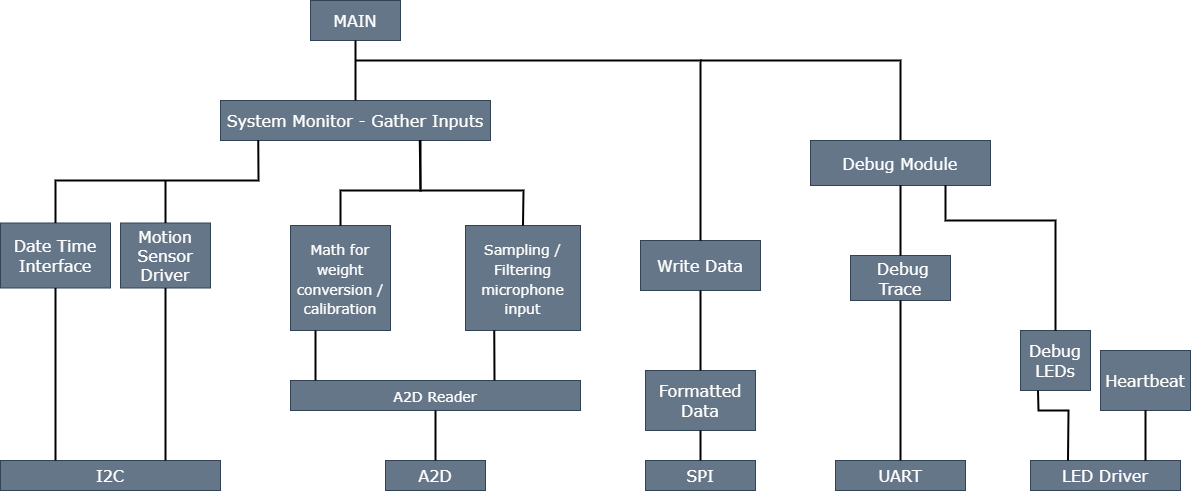

The diagram above was exported from draw.io. Its source (the exported page's mxGraphModel, read from the mxfile embedded in the PNG):
<mxGraphModel dx="2386" dy="1950" grid="1" gridSize="10" guides="1" tooltips="1" connect="1" arrows="1" fold="1" page="1" pageScale="1" pageWidth="850" pageHeight="1100" math="0" shadow="0">
  <root>
    <mxCell id="0" />
    <mxCell id="1" parent="0" />
    <mxCell id="fJIIkLxViNqal4O-Js-S-5" value="I2C" style="rounded=0;whiteSpace=wrap;html=1;fillColor=#647687;fontColor=#ffffff;strokeColor=#314354;fontStyle=0;fontSize=16;fontFamily=Verdana;" vertex="1" parent="1">
      <mxGeometry x="100" y="240" width="220" height="30" as="geometry" />
    </mxCell>
    <mxCell id="fJIIkLxViNqal4O-Js-S-6" value="A2D" style="rounded=0;whiteSpace=wrap;html=1;fillColor=#647687;fontColor=#ffffff;strokeColor=#314354;fontStyle=0;fontSize=16;fontFamily=Verdana;" vertex="1" parent="1">
      <mxGeometry x="485" y="240" width="100" height="30" as="geometry" />
    </mxCell>
    <mxCell id="fJIIkLxViNqal4O-Js-S-9" value="&lt;font style=&quot;font-size: 14px&quot;&gt;A2D Reader&lt;/font&gt;" style="rounded=0;whiteSpace=wrap;html=1;fillColor=#647687;fontColor=#ffffff;strokeColor=#314354;fontStyle=0;fontSize=16;fontFamily=Verdana;" vertex="1" parent="1">
      <mxGeometry x="390" y="160" width="290" height="30" as="geometry" />
    </mxCell>
    <mxCell id="fJIIkLxViNqal4O-Js-S-11" value="Formatted Data" style="rounded=0;whiteSpace=wrap;html=1;fillColor=#647687;fontColor=#ffffff;strokeColor=#314354;fontStyle=0;fontSize=16;fontFamily=Verdana;" vertex="1" parent="1">
      <mxGeometry x="745" y="150" width="110" height="60" as="geometry" />
    </mxCell>
    <mxCell id="fJIIkLxViNqal4O-Js-S-12" value="Debug LEDs" style="rounded=0;whiteSpace=wrap;html=1;fillColor=#647687;fontColor=#ffffff;strokeColor=#314354;fontStyle=0;fontSize=16;fontFamily=Verdana;" vertex="1" parent="1">
      <mxGeometry x="1120" y="110" width="70" height="60" as="geometry" />
    </mxCell>
    <mxCell id="fJIIkLxViNqal4O-Js-S-14" value="UART" style="rounded=0;whiteSpace=wrap;html=1;fillColor=#647687;fontColor=#ffffff;strokeColor=#314354;fontStyle=0;fontSize=16;fontFamily=Verdana;" vertex="1" parent="1">
      <mxGeometry x="935" y="240" width="130" height="30" as="geometry" />
    </mxCell>
    <mxCell id="fJIIkLxViNqal4O-Js-S-16" value="SPI" style="rounded=0;whiteSpace=wrap;html=1;fillColor=#647687;fontColor=#ffffff;strokeColor=#314354;fontStyle=0;fontSize=16;fontFamily=Verdana;" vertex="1" parent="1">
      <mxGeometry x="745" y="240" width="110" height="30" as="geometry" />
    </mxCell>
    <mxCell id="fJIIkLxViNqal4O-Js-S-18" value="&amp;nbsp;Debug Trace" style="rounded=0;whiteSpace=wrap;html=1;fillColor=#647687;fontColor=#ffffff;strokeColor=#314354;fontStyle=0;fontSize=16;fontFamily=Verdana;" vertex="1" parent="1">
      <mxGeometry x="950" y="35" width="100" height="45" as="geometry" />
    </mxCell>
    <mxCell id="fJIIkLxViNqal4O-Js-S-19" value="LED Driver" style="rounded=0;whiteSpace=wrap;html=1;fillColor=#647687;fontColor=#ffffff;strokeColor=#314354;fontStyle=0;fontSize=16;fontFamily=Verdana;" vertex="1" parent="1">
      <mxGeometry x="1130" y="240" width="150" height="30" as="geometry" />
    </mxCell>
    <mxCell id="fJIIkLxViNqal4O-Js-S-20" value="Date Time Interface" style="rounded=0;whiteSpace=wrap;html=1;fillColor=#647687;fontColor=#ffffff;strokeColor=#314354;fontStyle=0;fontSize=16;fontFamily=Verdana;" vertex="1" parent="1">
      <mxGeometry x="100" y="2.5" width="110" height="65" as="geometry" />
    </mxCell>
    <mxCell id="fJIIkLxViNqal4O-Js-S-21" value="Motion Sensor Driver" style="rounded=0;whiteSpace=wrap;html=1;fillColor=#647687;fontColor=#ffffff;strokeColor=#314354;fontStyle=0;fontSize=16;fontFamily=Verdana;" vertex="1" parent="1">
      <mxGeometry x="220" y="2.5" width="90" height="65" as="geometry" />
    </mxCell>
    <mxCell id="fJIIkLxViNqal4O-Js-S-63" value="MAIN" style="rounded=0;whiteSpace=wrap;html=1;fillColor=#647687;fontColor=#ffffff;strokeColor=#314354;fontStyle=0;fontSize=16;fontFamily=Verdana;" vertex="1" parent="1">
      <mxGeometry x="410" y="-220" width="90" height="40" as="geometry" />
    </mxCell>
    <mxCell id="hNWq_Kk70SeUSW_uvf8c-6" value="&lt;span style=&quot;font-size: 14px&quot;&gt;Sampling / Filtering microphone input&lt;/span&gt;" style="rounded=0;whiteSpace=wrap;html=1;fillColor=#647687;fontColor=#ffffff;strokeColor=#314354;fontStyle=0;fontSize=16;fontFamily=Verdana;" vertex="1" parent="1">
      <mxGeometry x="565" y="5" width="115" height="105" as="geometry" />
    </mxCell>
    <mxCell id="hNWq_Kk70SeUSW_uvf8c-7" value="&lt;font style=&quot;font-size: 14px&quot;&gt;Math for weight conversion / calibration&lt;/font&gt;" style="rounded=0;whiteSpace=wrap;html=1;fillColor=#647687;fontColor=#ffffff;strokeColor=#314354;fontStyle=0;fontSize=16;fontFamily=Verdana;" vertex="1" parent="1">
      <mxGeometry x="390" y="5" width="100" height="105" as="geometry" />
    </mxCell>
    <mxCell id="hNWq_Kk70SeUSW_uvf8c-13" value="Write Data" style="rounded=0;whiteSpace=wrap;html=1;fillColor=#647687;fontColor=#ffffff;strokeColor=#314354;fontStyle=0;fontSize=16;fontFamily=Verdana;" vertex="1" parent="1">
      <mxGeometry x="740" y="20" width="120" height="50" as="geometry" />
    </mxCell>
    <mxCell id="hNWq_Kk70SeUSW_uvf8c-14" value="System Monitor - Gather Inputs" style="rounded=0;whiteSpace=wrap;html=1;fillColor=#647687;fontColor=#ffffff;strokeColor=#314354;fontStyle=0;fontSize=16;fontFamily=Verdana;" vertex="1" parent="1">
      <mxGeometry x="320" y="-120" width="270" height="40" as="geometry" />
    </mxCell>
    <mxCell id="hNWq_Kk70SeUSW_uvf8c-16" value="Heartbeat" style="rounded=0;whiteSpace=wrap;html=1;fillColor=#647687;fontColor=#ffffff;strokeColor=#314354;fontStyle=0;fontSize=16;fontFamily=Verdana;" vertex="1" parent="1">
      <mxGeometry x="1200" y="130" width="90" height="60" as="geometry" />
    </mxCell>
    <mxCell id="hNWq_Kk70SeUSW_uvf8c-18" value="" style="endArrow=none;html=1;rounded=0;fontFamily=Verdana;fontSize=14;strokeWidth=2;exitX=0.5;exitY=0;exitDx=0;exitDy=0;" edge="1" parent="1" source="hNWq_Kk70SeUSW_uvf8c-13">
      <mxGeometry width="50" height="50" relative="1" as="geometry">
        <mxPoint x="510" y="10" as="sourcePoint" />
        <mxPoint x="455" y="-160" as="targetPoint" />
        <Array as="points">
          <mxPoint x="800" y="-160" />
        </Array>
      </mxGeometry>
    </mxCell>
    <mxCell id="hNWq_Kk70SeUSW_uvf8c-19" value="" style="endArrow=none;html=1;rounded=0;fontFamily=Verdana;fontSize=14;strokeWidth=2;entryX=0.5;entryY=1;entryDx=0;entryDy=0;exitX=0.5;exitY=0;exitDx=0;exitDy=0;" edge="1" parent="1" source="hNWq_Kk70SeUSW_uvf8c-14" target="fJIIkLxViNqal4O-Js-S-63">
      <mxGeometry width="50" height="50" relative="1" as="geometry">
        <mxPoint x="115" y="70" as="sourcePoint" />
        <mxPoint x="465" y="-170" as="targetPoint" />
      </mxGeometry>
    </mxCell>
    <mxCell id="hNWq_Kk70SeUSW_uvf8c-20" value="" style="endArrow=none;html=1;rounded=0;fontFamily=Verdana;fontSize=14;strokeWidth=2;entryX=0.14;entryY=0.992;entryDx=0;entryDy=0;exitX=0.5;exitY=0;exitDx=0;exitDy=0;entryPerimeter=0;" edge="1" parent="1" source="fJIIkLxViNqal4O-Js-S-20" target="hNWq_Kk70SeUSW_uvf8c-14">
      <mxGeometry width="50" height="50" relative="1" as="geometry">
        <mxPoint x="465" y="-110" as="sourcePoint" />
        <mxPoint x="465" y="-170" as="targetPoint" />
        <Array as="points">
          <mxPoint x="155" y="-40" />
          <mxPoint x="358" y="-40" />
        </Array>
      </mxGeometry>
    </mxCell>
    <mxCell id="hNWq_Kk70SeUSW_uvf8c-21" value="" style="endArrow=none;html=1;rounded=0;fontFamily=Verdana;fontSize=14;strokeWidth=2;exitX=0.5;exitY=0;exitDx=0;exitDy=0;" edge="1" parent="1" source="fJIIkLxViNqal4O-Js-S-21">
      <mxGeometry width="50" height="50" relative="1" as="geometry">
        <mxPoint x="165" y="60" as="sourcePoint" />
        <mxPoint x="265" y="-40" as="targetPoint" />
      </mxGeometry>
    </mxCell>
    <mxCell id="hNWq_Kk70SeUSW_uvf8c-23" value="" style="endArrow=none;html=1;rounded=0;fontFamily=Verdana;fontSize=14;strokeWidth=2;exitX=0.25;exitY=0;exitDx=0;exitDy=0;entryX=0.5;entryY=1;entryDx=0;entryDy=0;" edge="1" parent="1" source="fJIIkLxViNqal4O-Js-S-5" target="fJIIkLxViNqal4O-Js-S-20">
      <mxGeometry width="50" height="50" relative="1" as="geometry">
        <mxPoint x="280" y="60" as="sourcePoint" />
        <mxPoint x="280" y="-30" as="targetPoint" />
      </mxGeometry>
    </mxCell>
    <mxCell id="hNWq_Kk70SeUSW_uvf8c-24" value="" style="endArrow=none;html=1;rounded=0;fontFamily=Verdana;fontSize=14;strokeWidth=2;exitX=0.75;exitY=0;exitDx=0;exitDy=0;entryX=0.5;entryY=1;entryDx=0;entryDy=0;" edge="1" parent="1" source="fJIIkLxViNqal4O-Js-S-5" target="fJIIkLxViNqal4O-Js-S-21">
      <mxGeometry width="50" height="50" relative="1" as="geometry">
        <mxPoint x="165" y="200" as="sourcePoint" />
        <mxPoint x="165" y="125" as="targetPoint" />
      </mxGeometry>
    </mxCell>
    <mxCell id="hNWq_Kk70SeUSW_uvf8c-25" value="" style="endArrow=none;html=1;rounded=0;fontFamily=Verdana;fontSize=14;strokeWidth=2;entryX=0.25;entryY=1;entryDx=0;entryDy=0;" edge="1" parent="1" target="hNWq_Kk70SeUSW_uvf8c-6">
      <mxGeometry width="50" height="50" relative="1" as="geometry">
        <mxPoint x="594" y="160" as="sourcePoint" />
        <mxPoint x="280" y="125" as="targetPoint" />
        <Array as="points">
          <mxPoint x="594" y="160" />
        </Array>
      </mxGeometry>
    </mxCell>
    <mxCell id="hNWq_Kk70SeUSW_uvf8c-26" value="" style="endArrow=none;html=1;rounded=0;fontFamily=Verdana;fontSize=14;strokeWidth=2;entryX=0.25;entryY=1;entryDx=0;entryDy=0;" edge="1" parent="1" target="hNWq_Kk70SeUSW_uvf8c-7">
      <mxGeometry width="50" height="50" relative="1" as="geometry">
        <mxPoint x="415" y="160" as="sourcePoint" />
        <mxPoint x="290" y="135" as="targetPoint" />
        <Array as="points" />
      </mxGeometry>
    </mxCell>
    <mxCell id="hNWq_Kk70SeUSW_uvf8c-27" value="" style="endArrow=none;html=1;rounded=0;fontFamily=Verdana;fontSize=14;strokeWidth=2;entryX=0.5;entryY=0;entryDx=0;entryDy=0;" edge="1" parent="1" target="hNWq_Kk70SeUSW_uvf8c-6">
      <mxGeometry width="50" height="50" relative="1" as="geometry">
        <mxPoint x="520" y="-80" as="sourcePoint" />
        <mxPoint x="300" y="145" as="targetPoint" />
        <Array as="points">
          <mxPoint x="520" y="-30" />
          <mxPoint x="623" y="-30" />
        </Array>
      </mxGeometry>
    </mxCell>
    <mxCell id="hNWq_Kk70SeUSW_uvf8c-28" value="" style="endArrow=none;html=1;rounded=0;fontFamily=Verdana;fontSize=14;strokeWidth=2;entryX=0.738;entryY=0.989;entryDx=0;entryDy=0;entryPerimeter=0;" edge="1" parent="1" source="hNWq_Kk70SeUSW_uvf8c-7" target="hNWq_Kk70SeUSW_uvf8c-14">
      <mxGeometry width="50" height="50" relative="1" as="geometry">
        <mxPoint x="305" y="230" as="sourcePoint" />
        <mxPoint x="310" y="155" as="targetPoint" />
        <Array as="points">
          <mxPoint x="440" y="-30" />
          <mxPoint x="520" y="-30" />
        </Array>
      </mxGeometry>
    </mxCell>
    <mxCell id="hNWq_Kk70SeUSW_uvf8c-29" value="" style="endArrow=none;html=1;rounded=0;fontFamily=Verdana;fontSize=14;strokeWidth=2;" edge="1" parent="1" source="fJIIkLxViNqal4O-Js-S-18" target="fJIIkLxViNqal4O-Js-S-14">
      <mxGeometry width="50" height="50" relative="1" as="geometry">
        <mxPoint x="500" as="sourcePoint" />
        <mxPoint x="715" y="40" as="targetPoint" />
      </mxGeometry>
    </mxCell>
    <mxCell id="hNWq_Kk70SeUSW_uvf8c-30" value="" style="endArrow=none;html=1;rounded=0;fontFamily=Verdana;fontSize=14;strokeWidth=2;entryX=0.5;entryY=1;entryDx=0;entryDy=0;" edge="1" parent="1" source="fJIIkLxViNqal4O-Js-S-6" target="fJIIkLxViNqal4O-Js-S-9">
      <mxGeometry width="50" height="50" relative="1" as="geometry">
        <mxPoint x="526.086956521739" y="240" as="sourcePoint" />
        <mxPoint x="484.3478260869565" y="150" as="targetPoint" />
      </mxGeometry>
    </mxCell>
    <mxCell id="hNWq_Kk70SeUSW_uvf8c-31" value="" style="endArrow=none;html=1;rounded=0;fontFamily=Verdana;fontSize=14;strokeWidth=2;exitX=0.5;exitY=1;exitDx=0;exitDy=0;entryX=0.5;entryY=0;entryDx=0;entryDy=0;" edge="1" parent="1" source="hNWq_Kk70SeUSW_uvf8c-13" target="fJIIkLxViNqal4O-Js-S-11">
      <mxGeometry width="50" height="50" relative="1" as="geometry">
        <mxPoint x="929.0425531914893" y="150" as="sourcePoint" />
        <mxPoint x="925.6382978723404" y="230" as="targetPoint" />
      </mxGeometry>
    </mxCell>
    <mxCell id="hNWq_Kk70SeUSW_uvf8c-32" value="" style="endArrow=none;html=1;rounded=0;fontFamily=Verdana;fontSize=14;strokeWidth=2;exitX=0.5;exitY=1;exitDx=0;exitDy=0;entryX=0.5;entryY=0;entryDx=0;entryDy=0;" edge="1" parent="1" source="fJIIkLxViNqal4O-Js-S-11" target="fJIIkLxViNqal4O-Js-S-16">
      <mxGeometry width="50" height="50" relative="1" as="geometry">
        <mxPoint x="939.0425531914893" y="160" as="sourcePoint" />
        <mxPoint x="935.6382978723404" y="240" as="targetPoint" />
      </mxGeometry>
    </mxCell>
    <mxCell id="hNWq_Kk70SeUSW_uvf8c-33" value="" style="endArrow=none;html=1;rounded=0;fontFamily=Verdana;fontSize=14;strokeWidth=2;entryX=0.5;entryY=0;entryDx=0;entryDy=0;" edge="1" parent="1" target="hNWq_Kk70SeUSW_uvf8c-34">
      <mxGeometry width="50" height="50" relative="1" as="geometry">
        <mxPoint x="800" y="-160" as="sourcePoint" />
        <mxPoint x="945.6382978723404" y="250" as="targetPoint" />
        <Array as="points">
          <mxPoint x="1000" y="-160" />
        </Array>
      </mxGeometry>
    </mxCell>
    <mxCell id="hNWq_Kk70SeUSW_uvf8c-34" value="Debug Module" style="rounded=0;whiteSpace=wrap;html=1;fillColor=#647687;fontColor=#ffffff;strokeColor=#314354;fontStyle=0;fontSize=16;fontFamily=Verdana;" vertex="1" parent="1">
      <mxGeometry x="910" y="-80" width="180" height="45" as="geometry" />
    </mxCell>
    <mxCell id="hNWq_Kk70SeUSW_uvf8c-35" value="" style="endArrow=none;html=1;rounded=0;fontFamily=Verdana;fontSize=14;strokeWidth=2;" edge="1" parent="1" source="hNWq_Kk70SeUSW_uvf8c-34" target="fJIIkLxViNqal4O-Js-S-18">
      <mxGeometry width="50" height="50" relative="1" as="geometry">
        <mxPoint x="999.5000000000005" y="12.5" as="sourcePoint" />
        <mxPoint x="995.3333333333335" y="200" as="targetPoint" />
      </mxGeometry>
    </mxCell>
    <mxCell id="hNWq_Kk70SeUSW_uvf8c-36" value="" style="endArrow=none;html=1;rounded=0;fontFamily=Verdana;fontSize=14;strokeWidth=2;entryX=0.5;entryY=0;entryDx=0;entryDy=0;exitX=0.75;exitY=1;exitDx=0;exitDy=0;" edge="1" parent="1" source="hNWq_Kk70SeUSW_uvf8c-34" target="fJIIkLxViNqal4O-Js-S-12">
      <mxGeometry width="50" height="50" relative="1" as="geometry">
        <mxPoint x="1009.5000000000005" y="22.5" as="sourcePoint" />
        <mxPoint x="1005.3333333333335" y="210" as="targetPoint" />
        <Array as="points">
          <mxPoint x="1045" />
          <mxPoint x="1155" />
        </Array>
      </mxGeometry>
    </mxCell>
    <mxCell id="hNWq_Kk70SeUSW_uvf8c-38" value="" style="endArrow=none;html=1;rounded=0;fontFamily=Verdana;fontSize=14;strokeWidth=2;" edge="1" parent="1" source="hNWq_Kk70SeUSW_uvf8c-16">
      <mxGeometry width="50" height="50" relative="1" as="geometry">
        <mxPoint x="1029.5000000000005" y="42.5" as="sourcePoint" />
        <mxPoint x="1245" y="240" as="targetPoint" />
      </mxGeometry>
    </mxCell>
    <mxCell id="hNWq_Kk70SeUSW_uvf8c-42" value="" style="endArrow=none;html=1;rounded=0;fontFamily=Verdana;fontSize=14;strokeWidth=2;entryX=0.25;entryY=0;entryDx=0;entryDy=0;exitX=0.25;exitY=1;exitDx=0;exitDy=0;" edge="1" parent="1" source="fJIIkLxViNqal4O-Js-S-12" target="fJIIkLxViNqal4O-Js-S-19">
      <mxGeometry width="50" height="50" relative="1" as="geometry">
        <mxPoint x="1150" y="200" as="sourcePoint" />
        <mxPoint x="1264.47" y="248.82999999999993" as="targetPoint" />
        <Array as="points">
          <mxPoint x="1138" y="190" />
          <mxPoint x="1168" y="190" />
        </Array>
      </mxGeometry>
    </mxCell>
  </root>
</mxGraphModel>